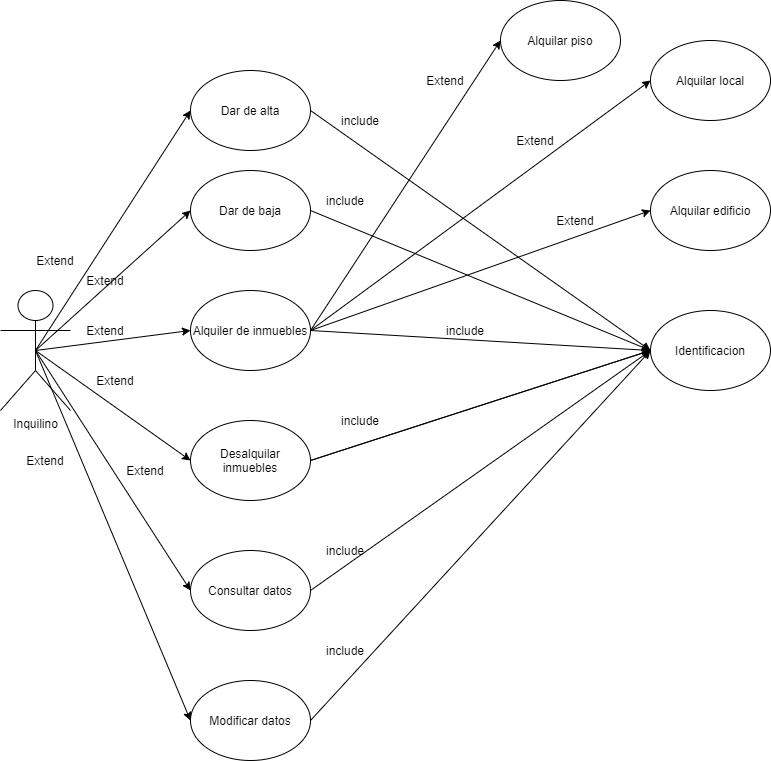

The diagram above was exported from draw.io. Its source (the exported page's mxGraphModel, read from the mxfile embedded in the PNG):
<mxGraphModel dx="1326" dy="806" grid="1" gridSize="10" guides="1" tooltips="1" connect="1" arrows="1" fold="1" page="1" pageScale="1" pageWidth="850" pageHeight="1100" math="0" shadow="0" extFonts="Permanent Marker^https://fonts.googleapis.com/css?family=Permanent+Marker">
  <root>
    <mxCell id="0" />
    <mxCell id="1" parent="0" />
    <mxCell id="h_JC3vzM9tUy36Z3KMbZ-1" value="Inquilino" style="shape=umlActor;verticalLabelPosition=bottom;verticalAlign=top;html=1;outlineConnect=0;" vertex="1" parent="1">
      <mxGeometry x="30" y="300" width="70" height="120" as="geometry" />
    </mxCell>
    <mxCell id="h_JC3vzM9tUy36Z3KMbZ-3" value="Dar de alta" style="ellipse;whiteSpace=wrap;html=1;" vertex="1" parent="1">
      <mxGeometry x="220" y="80" width="120" height="80" as="geometry" />
    </mxCell>
    <mxCell id="h_JC3vzM9tUy36Z3KMbZ-4" value="Desalquilar inmuebles" style="ellipse;whiteSpace=wrap;html=1;" vertex="1" parent="1">
      <mxGeometry x="220" y="430" width="120" height="80" as="geometry" />
    </mxCell>
    <mxCell id="h_JC3vzM9tUy36Z3KMbZ-5" value="Modificar datos" style="ellipse;whiteSpace=wrap;html=1;" vertex="1" parent="1">
      <mxGeometry x="220" y="690" width="120" height="80" as="geometry" />
    </mxCell>
    <mxCell id="h_JC3vzM9tUy36Z3KMbZ-6" value="Dar de baja" style="ellipse;whiteSpace=wrap;html=1;" vertex="1" parent="1">
      <mxGeometry x="220" y="180" width="120" height="80" as="geometry" />
    </mxCell>
    <mxCell id="h_JC3vzM9tUy36Z3KMbZ-7" value="Consultar datos" style="ellipse;whiteSpace=wrap;html=1;" vertex="1" parent="1">
      <mxGeometry x="220" y="560" width="120" height="80" as="geometry" />
    </mxCell>
    <mxCell id="h_JC3vzM9tUy36Z3KMbZ-8" value="Alquiler de inmuebles" style="ellipse;whiteSpace=wrap;html=1;" vertex="1" parent="1">
      <mxGeometry x="220" y="300" width="120" height="80" as="geometry" />
    </mxCell>
    <mxCell id="h_JC3vzM9tUy36Z3KMbZ-9" value="Identificacion" style="ellipse;whiteSpace=wrap;html=1;" vertex="1" parent="1">
      <mxGeometry x="680" y="320" width="120" height="80" as="geometry" />
    </mxCell>
    <mxCell id="h_JC3vzM9tUy36Z3KMbZ-10" value="" style="endArrow=classic;html=1;exitX=0.5;exitY=0.5;exitDx=0;exitDy=0;exitPerimeter=0;entryX=0;entryY=0.5;entryDx=0;entryDy=0;" edge="1" parent="1" source="h_JC3vzM9tUy36Z3KMbZ-1" target="h_JC3vzM9tUy36Z3KMbZ-3">
      <mxGeometry width="50" height="50" relative="1" as="geometry">
        <mxPoint x="120" y="350" as="sourcePoint" />
        <mxPoint x="170" y="300" as="targetPoint" />
      </mxGeometry>
    </mxCell>
    <mxCell id="h_JC3vzM9tUy36Z3KMbZ-11" value="" style="endArrow=classic;html=1;exitX=0.5;exitY=0.5;exitDx=0;exitDy=0;exitPerimeter=0;entryX=0;entryY=0.5;entryDx=0;entryDy=0;" edge="1" parent="1" source="h_JC3vzM9tUy36Z3KMbZ-1" target="h_JC3vzM9tUy36Z3KMbZ-6">
      <mxGeometry width="50" height="50" relative="1" as="geometry">
        <mxPoint x="120" y="350" as="sourcePoint" />
        <mxPoint x="170" y="300" as="targetPoint" />
      </mxGeometry>
    </mxCell>
    <mxCell id="h_JC3vzM9tUy36Z3KMbZ-12" value="" style="endArrow=classic;html=1;exitX=0.5;exitY=0.5;exitDx=0;exitDy=0;exitPerimeter=0;entryX=0;entryY=0.5;entryDx=0;entryDy=0;" edge="1" parent="1" source="h_JC3vzM9tUy36Z3KMbZ-1" target="h_JC3vzM9tUy36Z3KMbZ-8">
      <mxGeometry width="50" height="50" relative="1" as="geometry">
        <mxPoint x="130" y="380" as="sourcePoint" />
        <mxPoint x="180" y="330" as="targetPoint" />
      </mxGeometry>
    </mxCell>
    <mxCell id="h_JC3vzM9tUy36Z3KMbZ-13" value="" style="endArrow=classic;html=1;exitX=0.5;exitY=0.5;exitDx=0;exitDy=0;exitPerimeter=0;entryX=0;entryY=0.5;entryDx=0;entryDy=0;" edge="1" parent="1" source="h_JC3vzM9tUy36Z3KMbZ-1" target="h_JC3vzM9tUy36Z3KMbZ-4">
      <mxGeometry width="50" height="50" relative="1" as="geometry">
        <mxPoint x="140" y="430" as="sourcePoint" />
        <mxPoint x="190" y="380" as="targetPoint" />
      </mxGeometry>
    </mxCell>
    <mxCell id="h_JC3vzM9tUy36Z3KMbZ-14" value="" style="endArrow=classic;html=1;exitX=0.5;exitY=0.5;exitDx=0;exitDy=0;exitPerimeter=0;entryX=0;entryY=0.5;entryDx=0;entryDy=0;" edge="1" parent="1" source="h_JC3vzM9tUy36Z3KMbZ-1" target="h_JC3vzM9tUy36Z3KMbZ-7">
      <mxGeometry width="50" height="50" relative="1" as="geometry">
        <mxPoint x="160" y="540" as="sourcePoint" />
        <mxPoint x="210" y="490" as="targetPoint" />
      </mxGeometry>
    </mxCell>
    <mxCell id="h_JC3vzM9tUy36Z3KMbZ-15" value="" style="endArrow=classic;html=1;exitX=0.5;exitY=0.5;exitDx=0;exitDy=0;exitPerimeter=0;entryX=0;entryY=0.5;entryDx=0;entryDy=0;" edge="1" parent="1" source="h_JC3vzM9tUy36Z3KMbZ-1" target="h_JC3vzM9tUy36Z3KMbZ-5">
      <mxGeometry width="50" height="50" relative="1" as="geometry">
        <mxPoint x="150" y="470" as="sourcePoint" />
        <mxPoint x="200" y="420" as="targetPoint" />
      </mxGeometry>
    </mxCell>
    <mxCell id="h_JC3vzM9tUy36Z3KMbZ-16" value="" style="endArrow=classic;html=1;exitX=1;exitY=0.5;exitDx=0;exitDy=0;entryX=0;entryY=0.5;entryDx=0;entryDy=0;" edge="1" parent="1" source="h_JC3vzM9tUy36Z3KMbZ-3" target="h_JC3vzM9tUy36Z3KMbZ-9">
      <mxGeometry width="50" height="50" relative="1" as="geometry">
        <mxPoint x="500" y="190" as="sourcePoint" />
        <mxPoint x="550" y="140" as="targetPoint" />
      </mxGeometry>
    </mxCell>
    <mxCell id="h_JC3vzM9tUy36Z3KMbZ-17" value="" style="endArrow=classic;html=1;exitX=1;exitY=0.5;exitDx=0;exitDy=0;entryX=0;entryY=0.5;entryDx=0;entryDy=0;" edge="1" parent="1" source="h_JC3vzM9tUy36Z3KMbZ-6" target="h_JC3vzM9tUy36Z3KMbZ-9">
      <mxGeometry width="50" height="50" relative="1" as="geometry">
        <mxPoint x="460" y="230" as="sourcePoint" />
        <mxPoint x="510" y="180" as="targetPoint" />
      </mxGeometry>
    </mxCell>
    <mxCell id="h_JC3vzM9tUy36Z3KMbZ-18" value="" style="endArrow=classic;html=1;exitX=1;exitY=0.5;exitDx=0;exitDy=0;entryX=0;entryY=0.5;entryDx=0;entryDy=0;" edge="1" parent="1" source="h_JC3vzM9tUy36Z3KMbZ-8" target="h_JC3vzM9tUy36Z3KMbZ-9">
      <mxGeometry width="50" height="50" relative="1" as="geometry">
        <mxPoint x="480" y="420" as="sourcePoint" />
        <mxPoint x="530" y="370" as="targetPoint" />
      </mxGeometry>
    </mxCell>
    <mxCell id="h_JC3vzM9tUy36Z3KMbZ-19" value="" style="endArrow=classic;html=1;exitX=1;exitY=0.5;exitDx=0;exitDy=0;entryX=0;entryY=0.5;entryDx=0;entryDy=0;" edge="1" parent="1" source="h_JC3vzM9tUy36Z3KMbZ-4" target="h_JC3vzM9tUy36Z3KMbZ-9">
      <mxGeometry width="50" height="50" relative="1" as="geometry">
        <mxPoint x="540" y="470" as="sourcePoint" />
        <mxPoint x="590" y="420" as="targetPoint" />
      </mxGeometry>
    </mxCell>
    <mxCell id="h_JC3vzM9tUy36Z3KMbZ-20" value="" style="endArrow=classic;html=1;exitX=1;exitY=0.5;exitDx=0;exitDy=0;entryX=0;entryY=0.5;entryDx=0;entryDy=0;" edge="1" parent="1" source="h_JC3vzM9tUy36Z3KMbZ-4" target="h_JC3vzM9tUy36Z3KMbZ-9">
      <mxGeometry width="50" height="50" relative="1" as="geometry">
        <mxPoint x="470" y="490" as="sourcePoint" />
        <mxPoint x="520" y="440" as="targetPoint" />
      </mxGeometry>
    </mxCell>
    <mxCell id="h_JC3vzM9tUy36Z3KMbZ-21" value="" style="endArrow=classic;html=1;exitX=1;exitY=0.5;exitDx=0;exitDy=0;entryX=0;entryY=0.5;entryDx=0;entryDy=0;" edge="1" parent="1" source="h_JC3vzM9tUy36Z3KMbZ-7" target="h_JC3vzM9tUy36Z3KMbZ-9">
      <mxGeometry width="50" height="50" relative="1" as="geometry">
        <mxPoint x="400" y="610" as="sourcePoint" />
        <mxPoint x="450" y="560" as="targetPoint" />
      </mxGeometry>
    </mxCell>
    <mxCell id="h_JC3vzM9tUy36Z3KMbZ-22" value="" style="endArrow=classic;html=1;exitX=1;exitY=0.5;exitDx=0;exitDy=0;entryX=0;entryY=0.5;entryDx=0;entryDy=0;" edge="1" parent="1" source="h_JC3vzM9tUy36Z3KMbZ-5" target="h_JC3vzM9tUy36Z3KMbZ-9">
      <mxGeometry width="50" height="50" relative="1" as="geometry">
        <mxPoint x="470" y="740" as="sourcePoint" />
        <mxPoint x="520" y="690" as="targetPoint" />
      </mxGeometry>
    </mxCell>
    <mxCell id="h_JC3vzM9tUy36Z3KMbZ-23" value="Alquilar local" style="ellipse;whiteSpace=wrap;html=1;" vertex="1" parent="1">
      <mxGeometry x="680" y="50" width="120" height="80" as="geometry" />
    </mxCell>
    <mxCell id="h_JC3vzM9tUy36Z3KMbZ-24" value="Alquilar edificio" style="ellipse;whiteSpace=wrap;html=1;" vertex="1" parent="1">
      <mxGeometry x="680" y="180" width="120" height="80" as="geometry" />
    </mxCell>
    <mxCell id="h_JC3vzM9tUy36Z3KMbZ-25" value="Alquilar piso" style="ellipse;whiteSpace=wrap;html=1;" vertex="1" parent="1">
      <mxGeometry x="530" y="10" width="120" height="80" as="geometry" />
    </mxCell>
    <mxCell id="h_JC3vzM9tUy36Z3KMbZ-26" value="" style="endArrow=classic;html=1;exitX=1;exitY=0.5;exitDx=0;exitDy=0;entryX=0;entryY=0.5;entryDx=0;entryDy=0;" edge="1" parent="1" source="h_JC3vzM9tUy36Z3KMbZ-8" target="h_JC3vzM9tUy36Z3KMbZ-25">
      <mxGeometry width="50" height="50" relative="1" as="geometry">
        <mxPoint x="580" y="630" as="sourcePoint" />
        <mxPoint x="630" y="580" as="targetPoint" />
      </mxGeometry>
    </mxCell>
    <mxCell id="h_JC3vzM9tUy36Z3KMbZ-27" value="" style="endArrow=classic;html=1;exitX=1;exitY=0.5;exitDx=0;exitDy=0;entryX=0;entryY=0.5;entryDx=0;entryDy=0;" edge="1" parent="1" source="h_JC3vzM9tUy36Z3KMbZ-8" target="h_JC3vzM9tUy36Z3KMbZ-23">
      <mxGeometry width="50" height="50" relative="1" as="geometry">
        <mxPoint x="630" y="660" as="sourcePoint" />
        <mxPoint x="680" y="610" as="targetPoint" />
      </mxGeometry>
    </mxCell>
    <mxCell id="h_JC3vzM9tUy36Z3KMbZ-28" value="" style="endArrow=classic;html=1;exitX=1;exitY=0.5;exitDx=0;exitDy=0;entryX=0;entryY=0.5;entryDx=0;entryDy=0;" edge="1" parent="1" source="h_JC3vzM9tUy36Z3KMbZ-8" target="h_JC3vzM9tUy36Z3KMbZ-24">
      <mxGeometry width="50" height="50" relative="1" as="geometry">
        <mxPoint x="380" y="310" as="sourcePoint" />
        <mxPoint x="720" y="430" as="targetPoint" />
      </mxGeometry>
    </mxCell>
    <mxCell id="h_JC3vzM9tUy36Z3KMbZ-35" value="Extend" style="text;html=1;strokeColor=none;fillColor=none;align=center;verticalAlign=middle;whiteSpace=wrap;rounded=0;" vertex="1" parent="1">
      <mxGeometry x="50" y="460" width="50" height="20" as="geometry" />
    </mxCell>
    <mxCell id="h_JC3vzM9tUy36Z3KMbZ-36" value="Extend" style="text;html=1;strokeColor=none;fillColor=none;align=center;verticalAlign=middle;whiteSpace=wrap;rounded=0;" vertex="1" parent="1">
      <mxGeometry x="150" y="470" width="50" height="20" as="geometry" />
    </mxCell>
    <mxCell id="h_JC3vzM9tUy36Z3KMbZ-37" value="Extend" style="text;html=1;strokeColor=none;fillColor=none;align=center;verticalAlign=middle;whiteSpace=wrap;rounded=0;" vertex="1" parent="1">
      <mxGeometry x="120" y="380" width="50" height="20" as="geometry" />
    </mxCell>
    <mxCell id="h_JC3vzM9tUy36Z3KMbZ-38" value="Extend" style="text;html=1;strokeColor=none;fillColor=none;align=center;verticalAlign=middle;whiteSpace=wrap;rounded=0;" vertex="1" parent="1">
      <mxGeometry x="110" y="330" width="50" height="20" as="geometry" />
    </mxCell>
    <mxCell id="h_JC3vzM9tUy36Z3KMbZ-39" value="Extend" style="text;html=1;strokeColor=none;fillColor=none;align=center;verticalAlign=middle;whiteSpace=wrap;rounded=0;" vertex="1" parent="1">
      <mxGeometry x="110" y="280" width="50" height="20" as="geometry" />
    </mxCell>
    <mxCell id="h_JC3vzM9tUy36Z3KMbZ-40" value="Extend" style="text;html=1;strokeColor=none;fillColor=none;align=center;verticalAlign=middle;whiteSpace=wrap;rounded=0;" vertex="1" parent="1">
      <mxGeometry x="60" y="260" width="50" height="20" as="geometry" />
    </mxCell>
    <mxCell id="h_JC3vzM9tUy36Z3KMbZ-41" value="include" style="text;html=1;strokeColor=none;fillColor=none;align=center;verticalAlign=middle;whiteSpace=wrap;rounded=0;" vertex="1" parent="1">
      <mxGeometry x="470" y="330" width="50" height="20" as="geometry" />
    </mxCell>
    <mxCell id="h_JC3vzM9tUy36Z3KMbZ-43" value="Extend" style="text;html=1;strokeColor=none;fillColor=none;align=center;verticalAlign=middle;whiteSpace=wrap;rounded=0;" vertex="1" parent="1">
      <mxGeometry x="450" y="80" width="50" height="20" as="geometry" />
    </mxCell>
    <mxCell id="h_JC3vzM9tUy36Z3KMbZ-44" value="Extend" style="text;html=1;strokeColor=none;fillColor=none;align=center;verticalAlign=middle;whiteSpace=wrap;rounded=0;" vertex="1" parent="1">
      <mxGeometry x="540" y="140" width="50" height="20" as="geometry" />
    </mxCell>
    <mxCell id="h_JC3vzM9tUy36Z3KMbZ-45" value="Extend" style="text;html=1;strokeColor=none;fillColor=none;align=center;verticalAlign=middle;whiteSpace=wrap;rounded=0;" vertex="1" parent="1">
      <mxGeometry x="580" y="220" width="50" height="20" as="geometry" />
    </mxCell>
    <mxCell id="h_JC3vzM9tUy36Z3KMbZ-46" value="include" style="text;html=1;strokeColor=none;fillColor=none;align=center;verticalAlign=middle;whiteSpace=wrap;rounded=0;" vertex="1" parent="1">
      <mxGeometry x="365" y="420" width="50" height="20" as="geometry" />
    </mxCell>
    <mxCell id="h_JC3vzM9tUy36Z3KMbZ-47" value="include" style="text;html=1;strokeColor=none;fillColor=none;align=center;verticalAlign=middle;whiteSpace=wrap;rounded=0;" vertex="1" parent="1">
      <mxGeometry x="350" y="550" width="50" height="20" as="geometry" />
    </mxCell>
    <mxCell id="h_JC3vzM9tUy36Z3KMbZ-49" value="include" style="text;html=1;strokeColor=none;fillColor=none;align=center;verticalAlign=middle;whiteSpace=wrap;rounded=0;" vertex="1" parent="1">
      <mxGeometry x="350" y="650" width="50" height="20" as="geometry" />
    </mxCell>
    <mxCell id="h_JC3vzM9tUy36Z3KMbZ-50" value="include" style="text;html=1;strokeColor=none;fillColor=none;align=center;verticalAlign=middle;whiteSpace=wrap;rounded=0;" vertex="1" parent="1">
      <mxGeometry x="350" y="200" width="50" height="20" as="geometry" />
    </mxCell>
    <mxCell id="h_JC3vzM9tUy36Z3KMbZ-51" value="include" style="text;html=1;strokeColor=none;fillColor=none;align=center;verticalAlign=middle;whiteSpace=wrap;rounded=0;" vertex="1" parent="1">
      <mxGeometry x="365" y="120" width="50" height="20" as="geometry" />
    </mxCell>
  </root>
</mxGraphModel>